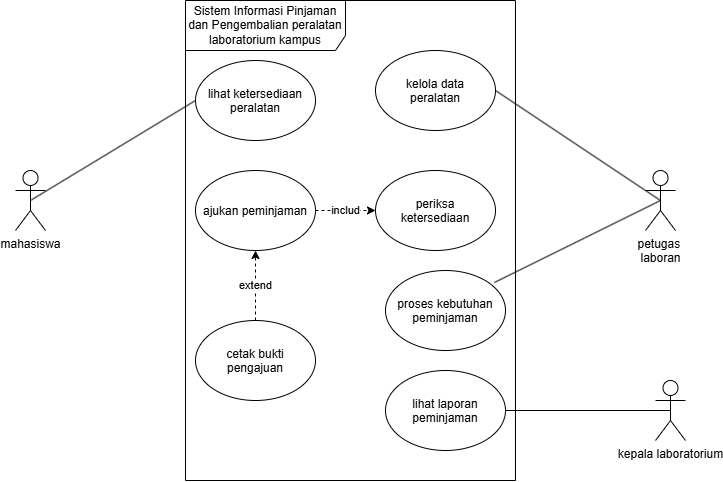

The diagram above was exported from draw.io. Its source (the exported page's mxGraphModel, read from the mxfile embedded in the PNG):
<mxGraphModel dx="691" dy="832" grid="1" gridSize="10" guides="1" tooltips="1" connect="1" arrows="1" fold="1" page="1" pageScale="1" pageWidth="850" pageHeight="1100" math="0" shadow="0">
  <root>
    <mxCell id="0" />
    <mxCell id="1" parent="0" />
    <mxCell id="EivBPfe6kBkiEeMDhDg9-1" parent="1" style="shape=umlFrame;whiteSpace=wrap;html=1;pointerEvents=0;recursiveResize=0;container=1;collapsible=0;width=160;height=50;" value="Sistem Informasi Pinjaman dan Pengembalian peralatan laboratorium kampus" vertex="1">
      <mxGeometry height="480" width="330" x="270" y="410" as="geometry" />
    </mxCell>
    <mxCell id="EivBPfe6kBkiEeMDhDg9-7" parent="EivBPfe6kBkiEeMDhDg9-1" style="ellipse;whiteSpace=wrap;html=1;shapeInside=1;" value="lihat ketersediaan peralatan" vertex="1">
      <mxGeometry height="80" width="120" x="10" y="60" as="geometry" />
    </mxCell>
    <mxCell id="EivBPfe6kBkiEeMDhDg9-8" parent="EivBPfe6kBkiEeMDhDg9-1" style="ellipse;whiteSpace=wrap;html=1;shapeInside=1;" value="kelola data peralatan" vertex="1">
      <mxGeometry height="80" width="120" x="190" y="50" as="geometry" />
    </mxCell>
    <mxCell id="FeKdzV888E87R_su5cu_-6" edge="1" parent="EivBPfe6kBkiEeMDhDg9-1" source="FeKdzV888E87R_su5cu_-1" style="rounded=0;orthogonalLoop=1;jettySize=auto;html=1;exitX=1;exitY=0.5;exitDx=0;exitDy=0;entryX=0;entryY=0.5;entryDx=0;entryDy=0;dashed=1;" target="FeKdzV888E87R_su5cu_-2" value="includ">
      <mxGeometry relative="1" as="geometry" />
    </mxCell>
    <mxCell id="FeKdzV888E87R_su5cu_-1" parent="EivBPfe6kBkiEeMDhDg9-1" style="ellipse;whiteSpace=wrap;html=1;shapeInside=1;" value="ajukan peminjaman&lt;div&gt;&lt;br/&gt;&lt;/div&gt;" vertex="1">
      <mxGeometry height="80" width="120" x="10" y="170" as="geometry" />
    </mxCell>
    <mxCell id="FeKdzV888E87R_su5cu_-2" parent="EivBPfe6kBkiEeMDhDg9-1" style="ellipse;whiteSpace=wrap;html=1;shapeInside=1;" value="&lt;div&gt;periksa ketersediaan&lt;/div&gt;" vertex="1">
      <mxGeometry height="80" width="120" x="190" y="170" as="geometry" />
    </mxCell>
    <mxCell id="FeKdzV888E87R_su5cu_-9" edge="1" parent="EivBPfe6kBkiEeMDhDg9-1" source="FeKdzV888E87R_su5cu_-3" style="rounded=0;orthogonalLoop=1;jettySize=auto;html=1;exitX=0.5;exitY=0;exitDx=0;exitDy=0;entryX=0.5;entryY=1;entryDx=0;entryDy=0;dashed=1;" target="FeKdzV888E87R_su5cu_-1" value="extend">
      <mxGeometry relative="1" as="geometry" />
    </mxCell>
    <mxCell id="FeKdzV888E87R_su5cu_-3" parent="EivBPfe6kBkiEeMDhDg9-1" style="ellipse;whiteSpace=wrap;html=1;shapeInside=1;" value="&lt;div&gt;cetak bukti pengajuan&lt;/div&gt;" vertex="1">
      <mxGeometry height="80" width="120" x="10" y="320" as="geometry" />
    </mxCell>
    <mxCell id="FeKdzV888E87R_su5cu_-4" parent="EivBPfe6kBkiEeMDhDg9-1" style="ellipse;whiteSpace=wrap;html=1;shapeInside=1;" value="proses kebutuhan peminjaman" vertex="1">
      <mxGeometry height="80" width="120" x="200" y="270" as="geometry" />
    </mxCell>
    <mxCell id="FeKdzV888E87R_su5cu_-5" parent="EivBPfe6kBkiEeMDhDg9-1" style="ellipse;whiteSpace=wrap;html=1;shapeInside=1;" value="lihat laporan peminjaman" vertex="1">
      <mxGeometry height="80" width="120" x="200" y="370" as="geometry" />
    </mxCell>
    <mxCell id="EivBPfe6kBkiEeMDhDg9-2" parent="1" style="shape=umlActor;verticalLabelPosition=bottom;verticalAlign=top;html=1;" value="mahasiswa" vertex="1">
      <mxGeometry height="60" width="30" x="100" y="580" as="geometry" />
    </mxCell>
    <mxCell id="EivBPfe6kBkiEeMDhDg9-3" parent="1" style="shape=umlActor;verticalLabelPosition=bottom;verticalAlign=top;html=1;" value="petugas&amp;nbsp;&lt;div&gt;laboran&lt;/div&gt;" vertex="1">
      <mxGeometry height="60" width="30" x="730" y="580" as="geometry" />
    </mxCell>
    <mxCell id="EivBPfe6kBkiEeMDhDg9-10" edge="1" parent="1" source="EivBPfe6kBkiEeMDhDg9-7" style="rounded=0;orthogonalLoop=1;jettySize=auto;html=1;exitX=0;exitY=0.5;exitDx=0;exitDy=0;entryX=0.5;entryY=0.5;entryDx=0;entryDy=0;entryPerimeter=0;endArrow=none;endFill=0;" target="EivBPfe6kBkiEeMDhDg9-2">
      <mxGeometry relative="1" as="geometry" />
    </mxCell>
    <mxCell id="EivBPfe6kBkiEeMDhDg9-11" edge="1" parent="1" source="EivBPfe6kBkiEeMDhDg9-8" style="rounded=0;orthogonalLoop=1;jettySize=auto;html=1;exitX=1;exitY=0.5;exitDx=0;exitDy=0;entryX=0.5;entryY=0.5;entryDx=0;entryDy=0;entryPerimeter=0;endArrow=none;endFill=0;" target="EivBPfe6kBkiEeMDhDg9-3">
      <mxGeometry relative="1" as="geometry" />
    </mxCell>
    <mxCell id="FeKdzV888E87R_su5cu_-13" edge="1" parent="1" source="FeKdzV888E87R_su5cu_-8" style="rounded=0;orthogonalLoop=1;jettySize=auto;html=1;exitX=0.5;exitY=0.5;exitDx=0;exitDy=0;exitPerimeter=0;endArrow=none;endFill=0;" target="FeKdzV888E87R_su5cu_-5">
      <mxGeometry relative="1" as="geometry" />
    </mxCell>
    <mxCell id="FeKdzV888E87R_su5cu_-8" parent="1" style="shape=umlActor;verticalLabelPosition=bottom;verticalAlign=top;html=1;" value="kepala laboratorium" vertex="1">
      <mxGeometry height="60" width="30" x="740" y="790" as="geometry" />
    </mxCell>
    <mxCell id="FeKdzV888E87R_su5cu_-12" edge="1" parent="1" source="EivBPfe6kBkiEeMDhDg9-3" style="rounded=0;orthogonalLoop=1;jettySize=auto;html=1;exitX=0.5;exitY=0.5;exitDx=0;exitDy=0;exitPerimeter=0;entryX=0.908;entryY=0.15;entryDx=0;entryDy=0;entryPerimeter=0;endArrow=none;endFill=0;" target="FeKdzV888E87R_su5cu_-4">
      <mxGeometry relative="1" as="geometry" />
    </mxCell>
  </root>
</mxGraphModel>